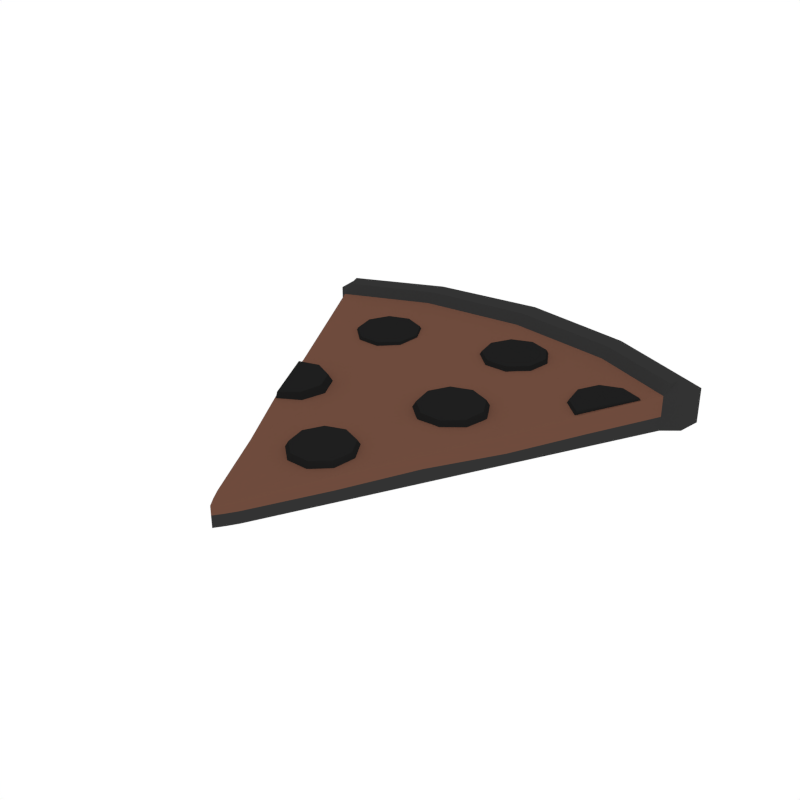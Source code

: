 # Source: Pizza_Burned.blend  (saved by Blender 2.79.0; exported with 4.5.12 LTS)
import bpy
from mathutils import Matrix  # noqa: F401  (used for matrix-valued properties, if any)

bpy.ops.wm.read_factory_settings(use_empty=True)
scene = bpy.context.scene
scene.name = 'Scene'

# ---- collections
col_collection_1 = bpy.data.collections.new('Collection 1'); scene.collection.children.link(col_collection_1)

# ---- materials (node trees are filled in below, after node groups)
mat_darkgrey = bpy.data.materials.new('DarkGrey')
mat_darkgrey.alpha_threshold = 0.0
mat_darkgrey.diffuse_color = (0.0331, 0.0331, 0.0331, 1.0)
mat_darkgrey.roughness = 0.5
mat_darkbrown = bpy.data.materials.new('DarkBrown')
mat_darkbrown.alpha_threshold = 0.0
mat_darkbrown.diffuse_color = (0.1574, 0.0711, 0.04682, 1.0)
mat_darkbrown.roughness = 0.5
mat_black = bpy.data.materials.new('Black')
mat_black.alpha_threshold = 0.0
mat_black.diffuse_color = (0.01341, 0.01341, 0.01341, 1.0)
mat_black.roughness = 0.5

# ---- material node trees

# ---- world
world_world = bpy.data.worlds.new('World'); scene.world = world_world
world_world.color = (1.0, 1.0, 1.0)
world_world.use_sun_shadow = False
world_world.sun_shadow_jitter_overblur = 0.0
world_world.cycles.sampling_method = 'NONE'
world_world.cycles.sample_map_resolution = 256

# ---- meshes
me_cube_046 = bpy.data.meshes.new('Cube.046')
me_cube_046.from_pydata([(-0.5359, 0.9901, 0.001998), (-0.5359, 0.9901, 0.09164), (-0.5359, 0.9901, 0.03833), (0.5359, 0.9901, 0.001998), (0.5359, 0.9901, 0.09164), (0.5359, 0.9901, 0.03833), (-1.033e-08, 1.132, 0.09164), (-1.577e-07, 1.132, 0.001998), (6.773e-07, 1.132, 0.03833), (0.03122, 0.01434, 0.001998), (-0.03122, 0.01434, 0.001998), (1.267e-08, -0.03218, 0.001998), (-0.03122, 0.01434, 0.05423), (0.03122, 0.01434, 0.05423), (0.0, -0.03218, 0.05423), (-0.03122, 0.01434, 0.03132), (0.03122, 0.01434, 0.03132), (1.014e-08, -0.03218, 0.03132), (-0.4879, 0.8972, 0.001998), (-0.4879, 0.8972, 0.03833), (0.4879, 0.8972, 0.001998), (-1.415e-07, 1.023, 0.001998), (0.4879, 0.8972, 0.03833), (0.4879, 0.8972, 0.09164), (-0.4879, 0.8972, 0.09164), (-9.35e-09, 1.023, 0.09164), (-1.052e-08, 1.106, 0.1148), (0.505, 0.9649, 0.1148), (-0.505, 0.9649, 0.1148), (-0.4879, 0.9225, 0.1148), (0.4879, 0.9225, 0.1148), (-9.35e-09, 1.048, 0.1148), (-0.2932, 1.093, 0.001998), (-0.2932, 1.093, 0.09164), (-0.2932, 1.093, 0.03833), (-0.01561, -0.01033, 0.001998), (-0.01561, -0.01033, 0.05423), (-0.01561, -0.01033, 0.03132), (-0.2692, 0.9922, 0.001998), (-0.2692, 0.9922, 0.09164), (-0.2778, 1.068, 0.1148), (-0.2692, 1.017, 0.1148), (0.3002, 1.085, 0.09164), (0.3002, 1.085, 0.03833), (0.3002, 1.085, 0.001998), (0.01561, -0.01033, 0.001998), (0.01561, -0.01033, 0.05423), (0.01561, -0.01033, 0.03132), (0.2762, 0.9838, 0.001998), (0.2762, 0.9838, 0.09164), (0.2848, 1.059, 0.1148), (0.2762, 1.009, 0.1148), (-0.5288, 0.9315, 0.03833), (-1.496e-07, 1.077, 0.001998), (-0.5288, 0.9315, 0.09164), (-0.5288, 0.9315, 0.001998), (0.5265, 0.9291, 0.001998), (0.5265, 0.9291, 0.03833), (0.5265, 0.9291, 0.09164), (-0.4965, 0.9437, 0.1148), (0.4965, 0.9437, 0.1148), (-9.934e-09, 1.077, 0.1148), (-0.2735, 1.043, 0.1148), (-0.2812, 1.043, 0.001998), (0.2805, 1.034, 0.1148), (0.2882, 1.034, 0.001998), (-0.3966, 0.7207, 0.001998), (-0.3052, 0.5441, 0.001998), (-0.2139, 0.3675, 0.001998), (-0.1226, 0.1909, 0.001998), (0.3966, 0.7207, 0.001998), (0.3052, 0.5441, 0.001998), (0.2139, 0.3675, 0.001998), (0.1226, 0.1909, 0.001998), (0.3966, 0.7207, 0.03511), (0.3052, 0.5441, 0.0298), (0.2139, 0.3675, 0.03666), (0.1226, 0.1909, 0.03132), (0.393, 0.7233, 0.08374), (0.298, 0.5441, 0.07317), (0.2139, 0.3675, 0.07277), (0.1202, 0.1907, 0.06358), (-7.48e-09, 0.8273, 0.09107), (-0.002079, 0.5758, 0.07624), (-3.74e-09, 0.3898, 0.069), (0.0009709, 0.2073, 0.06358), (-0.1226, 0.1909, 0.03132), (-0.2139, 0.3675, 0.04497), (-0.3052, 0.5441, 0.03159), (-0.3966, 0.7207, 0.03499), (-1.814e-08, 0.1788, 0.001998), (-4.895e-08, 0.3898, 0.001998), (-7.985e-08, 0.6007, 0.001998), (-1.107e-07, 0.8117, 0.001998), (-0.1208, 0.1909, 0.06358), (-0.2139, 0.3593, 0.07318), (-0.3052, 0.5441, 0.07244), (-0.3966, 0.729, 0.08831), (-0.06633, 0.1902, 0.06358), (-0.117, 0.3907, 0.06846), (-0.1678, 0.5736, 0.07381), (-0.2185, 0.7852, 0.09005), (-0.2185, 0.7917, 0.001998), (-0.1678, 0.5912, 0.001998), (-0.117, 0.3907, 0.001998), (-0.06633, 0.1902, 0.001998), (0.06773, 0.1885, 0.001998), (0.1199, 0.3873, 0.001998), (0.172, 0.5861, 0.001998), (0.2241, 0.785, 0.001998), (0.2241, 0.785, 0.08828), (0.172, 0.5861, 0.07292), (0.1199, 0.3873, 0.07315), (0.06773, 0.2056, 0.06358), (-0.1757, 0.4952, 0.09093), (-0.2261, 0.5176, 0.0919), (0.1144, 0.2729, 0.05957), (0.02982, 0.3446, 0.06267), (-0.1516, 0.4456, 0.089), (-0.2095, 0.3598, 0.08587), (-0.1649, 0.3922, 0.087), (0.08517, 0.3242, 0.06164), (-0.01818, 0.3155, 0.08194), (0.0584, 0.5793, 0.08978), (0.06768, 0.525, 0.08769), (0.08623, 0.6269, 0.09144), (-0.03532, 0.2214, 0.07847), (-0.04389, 0.2716, 0.08041), (-0.2791, 0.5024, 0.09144), (-0.1668, 0.5045, 0.06947), (-0.2252, 0.5305, 0.07059), (0.003518, 0.1885, 0.07705), (0.09365, 0.2207, 0.07784), (-0.1388, 0.4471, 0.06723), (-0.206, 0.3476, 0.06361), (-0.1543, 0.3852, 0.06491), (0.05445, 0.1882, 0.0768), (0.1028, 0.2708, 0.07969), (0.1981, 0.6362, 0.06947), (0.1382, 0.6584, 0.07059), (0.2297, 0.5807, 0.06723), (0.02978, 0.3327, 0.08236), (0.07754, 0.315, 0.08147), (-0.2866, 0.5129, 0.07006), (0.05841, 0.1772, 0.05623), (0.1038, 0.2149, 0.05743), (-0.0006116, 0.1775, 0.05652), (-0.05555, 0.2738, 0.06041), (-0.04562, 0.2157, 0.05817), (-0.02576, 0.3247, 0.06219), (0.1097, 0.4894, 0.08614), (0.2073, 0.5242, 0.087), (0.1648, 0.4891, 0.08587), (0.2171, 0.5784, 0.089), (0.1381, 0.6454, 0.0919), (0.1898, 0.6263, 0.09093), (0.1691, 0.4771, 0.06361), (0.2183, 0.5179, 0.06491), (0.1052, 0.4775, 0.06392), (0.04578, 0.5817, 0.06813), (0.05653, 0.5188, 0.06571), (0.07803, 0.6368, 0.07006), (-0.3108, 0.7976, 0.09582), (-0.3015, 0.7433, 0.09373), (-0.283, 0.8452, 0.09748), (-0.1711, 0.8545, 0.07551), (-0.231, 0.8767, 0.07663), (-0.1395, 0.7991, 0.07327), (-0.2595, 0.7077, 0.09218), (-0.1619, 0.7426, 0.09304), (-0.2044, 0.7074, 0.09191), (-0.1521, 0.7968, 0.09504), (-0.2311, 0.8638, 0.09794), (-0.1794, 0.8447, 0.09697), (-0.2001, 0.6955, 0.06965), (-0.1509, 0.7363, 0.07095), (-0.264, 0.6958, 0.06996), (-0.3234, 0.8001, 0.07417), (-0.3127, 0.7371, 0.07175), (-0.2912, 0.8552, 0.0761), (0.02529, 0.8736, 0.09927), (0.03564, 0.8194, 0.09862), (0.05217, 0.9217, 0.1001), (0.1641, 0.9327, 0.07925), (0.1038, 0.9537, 0.0791), (0.1968, 0.8778, 0.07875), (0.07837, 0.7846, 0.09847), (0.1752, 0.8214, 0.09964), (0.1335, 0.7854, 0.09887), (0.184, 0.8758, 0.1004), (0.1037, 0.9413, 0.1007), (0.1558, 0.9232, 0.1008), (0.1383, 0.773, 0.07695), (0.1866, 0.8148, 0.07785), (0.07441, 0.7721, 0.07649), (0.01289, 0.8752, 0.07742), (0.02488, 0.8125, 0.07667), (0.04404, 0.931, 0.07837), (0.3238, 0.7971, 0.0947), (0.3338, 0.7429, 0.09254), (0.351, 0.845, 0.09646), (0.4546, 0.8459, 0.0961), (0.4026, 0.8643, 0.09702), (0.3763, 0.7079, 0.09101), (0.3116, 0.8005, 0.07308), (0.3232, 0.7377, 0.07058), (0.3431, 0.8561, 0.07513), (0.4632, 0.857, 0.0747), (0.403, 0.8784, 0.07577), (0.3725, 0.6971, 0.0688)], [], [(113, 85, 14, 46), (34, 33, 6, 8), (52, 54, 1, 2), (77, 81, 13, 16), (73, 77, 16, 9), (54, 24, 29, 59), (32, 34, 8, 7), (65, 53, 7, 44), (105, 90, 11, 35), (43, 42, 4, 5), (44, 43, 5, 3), (47, 46, 14, 17), (45, 47, 17, 11), (55, 52, 2, 0), (37, 36, 12, 15), (35, 37, 15, 10), (66, 89, 19, 18), (63, 53, 21, 38), (109, 93, 21, 48), (101, 82, 25, 39), (56, 57, 22, 20), (57, 58, 23, 22), (89, 97, 24, 19), (33, 1, 28, 40), (62, 61, 26, 40), (64, 61, 31, 51), (49, 23, 30, 51), (39, 25, 31, 41), (58, 4, 27, 60), (42, 6, 26, 50), (24, 39, 41, 29), (59, 62, 40, 28), (6, 33, 40, 26), (97, 101, 39, 24), (55, 63, 38, 18), (11, 17, 37, 35), (17, 14, 36, 37), (69, 105, 35, 10), (0, 2, 34, 32), (2, 1, 33, 34), (4, 42, 50, 27), (25, 49, 51, 31), (60, 64, 51, 30), (70, 109, 48, 20), (9, 16, 47, 45), (16, 13, 46, 47), (7, 8, 43, 44), (8, 6, 42, 43), (56, 65, 44, 3), (81, 113, 46, 13), (20, 48, 65, 56), (27, 50, 64, 60), (0, 32, 63, 55), (29, 41, 62, 59), (23, 58, 60, 30), (50, 26, 61, 64), (41, 31, 61, 62), (5, 4, 58, 57), (3, 5, 57, 56), (32, 7, 53, 63), (18, 19, 52, 55), (48, 21, 53, 65), (1, 54, 59, 28), (19, 24, 54, 52), (23, 49, 110, 78), (78, 110, 111, 79), (79, 111, 112, 80), (80, 112, 113, 81), (9, 45, 106, 73), (73, 106, 107, 72), (72, 107, 108, 71), (71, 108, 109, 70), (18, 38, 102, 66), (66, 102, 103, 67), (67, 103, 104, 68), (68, 104, 105, 69), (12, 36, 98, 94), (94, 98, 99, 95), (95, 99, 100, 96), (96, 100, 101, 97), (15, 12, 94, 86), (86, 94, 95, 87), (87, 95, 96, 88), (88, 96, 97, 89), (36, 14, 85, 98), (98, 85, 84, 99), (99, 84, 83, 100), (100, 83, 82, 101), (45, 11, 90, 106), (106, 90, 91, 107), (107, 91, 92, 108), (108, 92, 93, 109), (10, 15, 86, 69), (69, 86, 87, 68), (68, 87, 88, 67), (67, 88, 89, 66), (38, 21, 93, 102), (102, 93, 92, 103), (103, 92, 91, 104), (104, 91, 90, 105), (20, 22, 74, 70), (70, 74, 75, 71), (71, 75, 76, 72), (72, 76, 77, 73), (22, 23, 78, 74), (74, 78, 79, 75), (75, 79, 80, 76), (76, 80, 81, 77), (49, 25, 82, 110), (110, 82, 83, 111), (111, 83, 84, 112), (112, 84, 85, 113), (114, 115, 128, 119, 120, 118), (143, 134, 119, 128), (119, 134, 135, 120), (150, 158, 156, 152), (133, 118, 120, 135), (121, 142, 137, 116), (127, 147, 148, 126), (129, 114, 118, 133), (155, 154, 125, 123, 124, 150, 152, 151, 153), (123, 159, 160, 124), (115, 130, 143, 128), (114, 129, 130, 115), (142, 141, 122, 127, 126, 131, 136, 132, 137), (131, 146, 144, 136), (121, 116, 145, 144, 146, 148, 147, 149, 117), (116, 137, 132, 145), (136, 144, 145, 132), (138, 155, 153, 140), (122, 149, 147, 127), (141, 117, 149, 122), (142, 121, 117, 141), (146, 131, 126, 148), (138, 140, 157, 156, 158, 160, 159, 161, 139), (129, 133, 135, 134, 143, 130), (140, 153, 151, 157), (152, 156, 157, 151), (125, 161, 159, 123), (154, 139, 161, 125), (155, 138, 139, 154), (158, 150, 124, 160), (168, 176, 174, 170), (173, 172, 164, 162, 163, 168, 170, 169, 171), (162, 177, 178, 163), (165, 173, 171, 167), (165, 167, 175, 174, 176, 178, 177, 179, 166), (167, 171, 169, 175), (170, 174, 175, 169), (164, 179, 177, 162), (172, 166, 179, 164), (173, 165, 166, 172), (176, 168, 163, 178), (186, 194, 192, 188), (191, 190, 182, 180, 181, 186, 188, 187, 189), (180, 195, 196, 181), (183, 191, 189, 185), (183, 185, 193, 192, 194, 196, 195, 197, 184), (185, 189, 187, 193), (188, 192, 193, 187), (182, 197, 195, 180), (190, 184, 197, 182), (191, 183, 184, 190), (194, 186, 181, 196), (198, 199, 203, 201, 202, 200), (209, 207, 201, 203), (201, 207, 208, 202), (206, 200, 202, 208), (204, 198, 200, 206), (199, 205, 209, 203), (198, 204, 205, 199), (204, 206, 208, 207, 209, 205)])
me_cube_046.polygons.foreach_set('material_index', [1, 0, 0, 1, 0, 0, 0, 0, 0, 0, 0, 1, 0, 0, 1, 0, 0, 0, 0, 1, 0, 0, 1, 0, 0, 0, 0, 0, 0, 0, 0, 0, 0, 1, 0, 0, 1, 0, 0, 0, 0, 0, 0, 0, 0, 1, 0, 0, 0, 1, 0, 0, 0, 0, 0, 0, 0, 0, 0, 0, 0, 0, 0, 0, 1, 1, 1, 1, 0, 0, 0, 0, 0, 0, 0, 0, 1, 1, 1, 1, 1, 1, 1, 1, 1, 1, 1, 1, 0, 0, 0, 0, 0, 0, 0, 0, 0, 0, 0, 0, 0, 0, 0, 0, 1, 1, 1, 1, 1, 1, 1, 1, 2, 2, 2, 2, 2, 2, 2, 2, 2, 2, 2, 2, 2, 2, 2, 2, 2, 2, 2, 2, 2, 2, 2, 2, 2, 2, 2, 2, 2, 2, 2, 2, 2, 2, 2, 2, 2, 2, 2, 2, 2, 2, 2, 2, 2, 2, 2, 2, 2, 2, 2, 2, 2, 2, 2, 2, 2, 2, 2, 2])
me_cube_046.materials.append(mat_darkgrey)
me_cube_046.materials.append(mat_darkbrown)
me_cube_046.materials.append(mat_black)
me_cube_046.use_remesh_preserve_volume = False
me_cube_046.use_remesh_preserve_attributes = False
me_cube_046.use_mirror_vertex_groups = False
me_cube_046.update()

# ---- objects
ob_pizza_burned = bpy.data.objects.new('Pizza_Burned', me_cube_046)

# ---- transforms, parenting, visibility, modifiers, constraints
ob_pizza_burned.location = (0.0, 0.0, 0.0)
ob_pizza_burned.lineart.crease_threshold = 0.0

# ---- collection membership
col_collection_1.objects.link(ob_pizza_burned)

# ---- scene / render settings (as saved in the file)
scene.frame_start = 1; scene.frame_end = 250; scene.frame_set(0)
scene.render.engine = 'CYCLES'
scene.render.resolution_x = 1000
scene.render.resolution_y = 1000
scene.render.dither_intensity = 0.0
scene.cycles.samples = 200
scene.cycles.sampling_pattern = 'TABULATED_SOBOL'
scene.cycles.light_sampling_threshold = 0.0
scene.cycles.use_adaptive_sampling = False
scene.cycles.use_light_tree = False
scene.cycles.caustics_reflective = False
scene.cycles.caustics_refractive = False
scene.cycles.blur_glossy = 0.0
scene.cycles.max_bounces = 2
scene.cycles.pixel_filter_type = 'GAUSSIAN'
scene.cycles.sample_clamp_indirect = 0.0
scene.view_settings.view_transform = 'Standard'
bpy.context.view_layer.update()

# ---- added for rendering (the .blend has no active camera): camera
cam_auto = bpy.data.cameras.new('AutoCamera')
cam_auto.lens = 50.0
cam_auto.sensor_width = 36.0
cam_auto.clip_end = 1000.0
ob_auto_camera = bpy.data.objects.new('AutoCamera', cam_auto)
scene.collection.objects.link(ob_auto_camera)
ob_auto_camera.location = (1.46753, -1.21136, 1.23242)
ob_auto_camera.rotation_euler = (1.09748, -7.21219e-08, 0.694738)
scene.camera = ob_auto_camera
bpy.context.view_layer.update()
